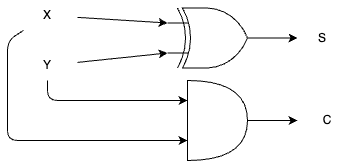

The diagram above was exported from draw.io. Its source (the exported page's mxGraphModel, read from the mxfile embedded in the PNG):
<mxGraphModel dx="993" dy="549" grid="1" gridSize="10" guides="1" tooltips="1" connect="1" arrows="1" fold="1" page="1" pageScale="1" pageWidth="827" pageHeight="1169" math="0" shadow="0">
  <root>
    <mxCell id="0" />
    <mxCell id="1" parent="0" />
    <mxCell id="2" value="" style="edgeStyle=none;html=1;entryX=0;entryY=0.25;entryDx=0;entryDy=0;entryPerimeter=0;" edge="1" parent="1" source="4" target="13">
      <mxGeometry relative="1" as="geometry">
        <mxPoint x="250" y="140" as="targetPoint" />
      </mxGeometry>
    </mxCell>
    <mxCell id="3" style="edgeStyle=none;html=1;entryX=0;entryY=0.75;entryDx=0;entryDy=0;entryPerimeter=0;" edge="1" parent="1" source="4" target="10">
      <mxGeometry relative="1" as="geometry">
        <Array as="points">
          <mxPoint x="80" y="160" />
          <mxPoint x="80" y="260" />
        </Array>
        <mxPoint x="260.5" y="410" as="targetPoint" />
      </mxGeometry>
    </mxCell>
    <mxCell id="4" value="X" style="text;html=1;strokeColor=none;fillColor=none;align=center;verticalAlign=middle;whiteSpace=wrap;rounded=0;" vertex="1" parent="1">
      <mxGeometry x="90" y="120" width="60" height="30" as="geometry" />
    </mxCell>
    <mxCell id="5" value="" style="edgeStyle=none;html=1;entryX=0;entryY=0.75;entryDx=0;entryDy=0;entryPerimeter=0;" edge="1" parent="1" source="7" target="13">
      <mxGeometry relative="1" as="geometry">
        <mxPoint x="250" y="180" as="targetPoint" />
      </mxGeometry>
    </mxCell>
    <mxCell id="6" style="edgeStyle=none;html=1;entryX=0;entryY=0.25;entryDx=0;entryDy=0;entryPerimeter=0;" edge="1" parent="1" source="7" target="10">
      <mxGeometry relative="1" as="geometry">
        <Array as="points">
          <mxPoint x="120" y="220" />
        </Array>
        <mxPoint x="260.5" y="370" as="targetPoint" />
      </mxGeometry>
    </mxCell>
    <mxCell id="7" value="Y" style="text;html=1;strokeColor=none;fillColor=none;align=center;verticalAlign=middle;whiteSpace=wrap;rounded=0;" vertex="1" parent="1">
      <mxGeometry x="90" y="170" width="60" height="30" as="geometry" />
    </mxCell>
    <mxCell id="8" value="S" style="text;html=1;strokeColor=none;fillColor=none;align=center;verticalAlign=middle;whiteSpace=wrap;rounded=0;" vertex="1" parent="1">
      <mxGeometry x="370" y="145" width="50" height="25" as="geometry" />
    </mxCell>
    <mxCell id="9" value="" style="edgeStyle=none;html=1;" edge="1" parent="1" source="10" target="11">
      <mxGeometry relative="1" as="geometry" />
    </mxCell>
    <mxCell id="10" value="" style="shape=or;whiteSpace=wrap;html=1;" vertex="1" parent="1">
      <mxGeometry x="260" y="200" width="60" height="80" as="geometry" />
    </mxCell>
    <mxCell id="11" value="C" style="text;html=1;strokeColor=none;fillColor=none;align=center;verticalAlign=middle;whiteSpace=wrap;rounded=0;" vertex="1" parent="1">
      <mxGeometry x="370" y="225" width="60" height="30" as="geometry" />
    </mxCell>
    <mxCell id="12" value="" style="edgeStyle=none;html=1;" edge="1" parent="1" source="13" target="8">
      <mxGeometry relative="1" as="geometry" />
    </mxCell>
    <mxCell id="13" value="" style="verticalLabelPosition=bottom;shadow=0;dashed=0;align=center;html=1;verticalAlign=top;shape=mxgraph.electrical.logic_gates.logic_gate;operation=xor;" vertex="1" parent="1">
      <mxGeometry x="240" y="127.5" width="100" height="60" as="geometry" />
    </mxCell>
  </root>
</mxGraphModel>